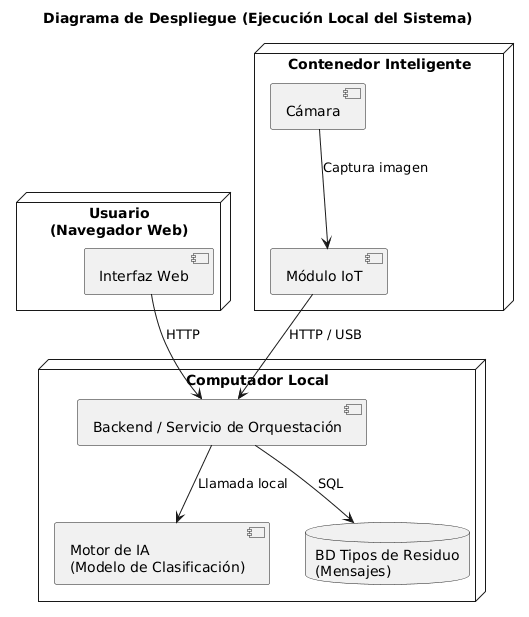

The diagram above was rendered by PlantUML. Its source (embedded in the PNG):
@startuml
title Diagrama de Despliegue (Ejecución Local del Sistema)

node "Usuario\n(Navegador Web)" {
  component "Interfaz Web"
}

node "Computador Local" {
  component "Backend / Servicio de Orquestación"
  component "Motor de IA\n(Modelo de Clasificación)"
  database "BD Tipos de Residuo\n(Mensajes)"
}

node "Contenedor Inteligente" {
  component "Cámara"
  component "Módulo IoT"
}

"Interfaz Web" --> "Backend / Servicio de Orquestación" : HTTP
"Módulo IoT" --> "Backend / Servicio de Orquestación" : HTTP / USB
"Backend / Servicio de Orquestación" --> "Motor de IA\n(Modelo de Clasificación)" : Llamada local
"Backend / Servicio de Orquestación" --> "BD Tipos de Residuo\n(Mensajes)" : SQL
"Cámara" --> "Módulo IoT" : Captura imagen
@enduml